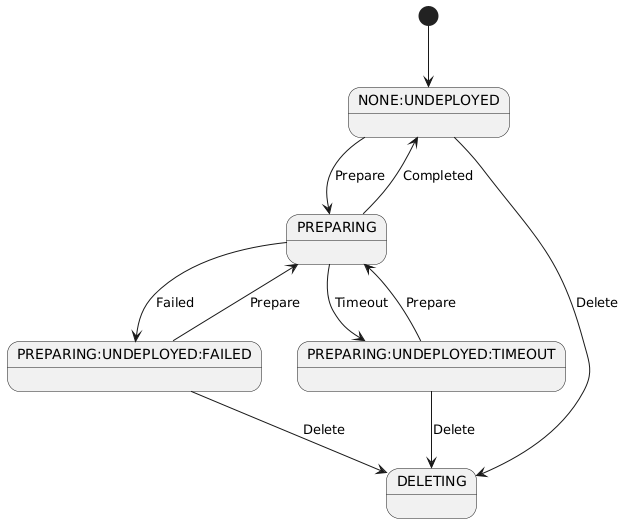

The diagram above was rendered by PlantUML. Its source (embedded in the PNG):
@startuml
[*] --> NONE:UNDEPLOYED
NONE:UNDEPLOYED --> PREPARING: Prepare
NONE:UNDEPLOYED --> DELETING: Delete
PREPARING --> NONE:UNDEPLOYED: Completed
PREPARING --> PREPARING:UNDEPLOYED:FAILED: Failed
PREPARING:UNDEPLOYED:FAILED --> PREPARING: Prepare
PREPARING --> PREPARING:UNDEPLOYED:TIMEOUT: Timeout
PREPARING:UNDEPLOYED:TIMEOUT --> PREPARING: Prepare
PREPARING:UNDEPLOYED:FAILED--> DELETING: Delete
PREPARING:UNDEPLOYED:TIMEOUT  --> DELETING: Delete
@enduml